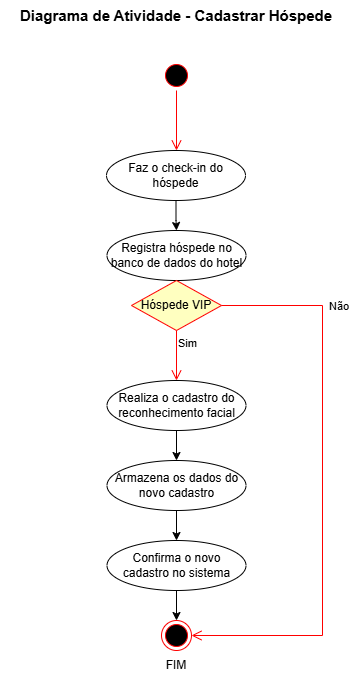

The diagram above was exported from draw.io. Its source (the exported page's mxGraphModel, read from the mxfile embedded in the PNG):
<mxGraphModel dx="997" dy="574" grid="1" gridSize="10" guides="1" tooltips="1" connect="1" arrows="1" fold="1" page="1" pageScale="1" pageWidth="827" pageHeight="1169" math="0" shadow="0">
  <root>
    <mxCell id="0" />
    <mxCell id="1" parent="0" />
    <mxCell id="BRMllwZy5E4j-WM6bNVC-1" value="Diagrama de Atividade - Cadastrar Hóspede" style="text;html=1;whiteSpace=wrap;strokeColor=none;fillColor=none;align=center;verticalAlign=middle;rounded=0;fontSize=15;fontStyle=1" parent="1" vertex="1">
      <mxGeometry x="238" y="20" width="352" height="30" as="geometry" />
    </mxCell>
    <mxCell id="BRMllwZy5E4j-WM6bNVC-5" value="" style="ellipse;html=1;shape=startState;fillColor=#000000;strokeColor=#ff0000;" parent="1" vertex="1">
      <mxGeometry x="399" y="80" width="30" height="30" as="geometry" />
    </mxCell>
    <mxCell id="BRMllwZy5E4j-WM6bNVC-6" value="" style="edgeStyle=orthogonalEdgeStyle;html=1;verticalAlign=bottom;endArrow=open;endSize=8;strokeColor=#ff0000;rounded=0;" parent="1" source="BRMllwZy5E4j-WM6bNVC-5" edge="1">
      <mxGeometry relative="1" as="geometry">
        <mxPoint x="414" y="170" as="targetPoint" />
      </mxGeometry>
    </mxCell>
    <mxCell id="BRMllwZy5E4j-WM6bNVC-8" value="Registra hóspede no banco de dados do hotel" style="ellipse;whiteSpace=wrap;html=1;align=center;" parent="1" vertex="1">
      <mxGeometry x="344.5" y="250" width="139" height="50" as="geometry" />
    </mxCell>
    <mxCell id="BRMllwZy5E4j-WM6bNVC-11" style="edgeStyle=orthogonalEdgeStyle;rounded=0;orthogonalLoop=1;jettySize=auto;html=1;entryX=0.5;entryY=0;entryDx=0;entryDy=0;" parent="1" source="BRMllwZy5E4j-WM6bNVC-10" target="BRMllwZy5E4j-WM6bNVC-8" edge="1">
      <mxGeometry relative="1" as="geometry" />
    </mxCell>
    <mxCell id="BRMllwZy5E4j-WM6bNVC-10" value="Faz o check-in do hóspede" style="ellipse;whiteSpace=wrap;html=1;align=center;" parent="1" vertex="1">
      <mxGeometry x="344" y="170" width="139" height="50" as="geometry" />
    </mxCell>
    <mxCell id="BRMllwZy5E4j-WM6bNVC-12" value="Hóspede VIP" style="rhombus;whiteSpace=wrap;html=1;fontColor=#000000;fillColor=#ffffc0;strokeColor=#ff0000;" parent="1" vertex="1">
      <mxGeometry x="369" y="300" width="90" height="50" as="geometry" />
    </mxCell>
    <mxCell id="BRMllwZy5E4j-WM6bNVC-13" value="Não" style="edgeStyle=orthogonalEdgeStyle;html=1;align=left;verticalAlign=bottom;endArrow=open;endSize=8;strokeColor=#ff0000;rounded=0;entryX=1;entryY=0.5;entryDx=0;entryDy=0;" parent="1" source="BRMllwZy5E4j-WM6bNVC-12" target="BRMllwZy5E4j-WM6bNVC-21" edge="1">
      <mxGeometry x="-0.6038" y="5" relative="1" as="geometry">
        <mxPoint x="520" y="660" as="targetPoint" />
        <Array as="points">
          <mxPoint x="560" y="325" />
          <mxPoint x="560" y="655" />
        </Array>
        <mxPoint as="offset" />
      </mxGeometry>
    </mxCell>
    <mxCell id="BRMllwZy5E4j-WM6bNVC-14" value="Sim" style="edgeStyle=orthogonalEdgeStyle;html=1;align=left;verticalAlign=top;endArrow=open;endSize=8;strokeColor=#ff0000;rounded=0;" parent="1" source="BRMllwZy5E4j-WM6bNVC-12" edge="1">
      <mxGeometry x="-1" relative="1" as="geometry">
        <mxPoint x="414" y="400" as="targetPoint" />
        <mxPoint as="offset" />
      </mxGeometry>
    </mxCell>
    <mxCell id="BRMllwZy5E4j-WM6bNVC-18" style="edgeStyle=orthogonalEdgeStyle;rounded=0;orthogonalLoop=1;jettySize=auto;html=1;entryX=0.5;entryY=0;entryDx=0;entryDy=0;" parent="1" source="BRMllwZy5E4j-WM6bNVC-16" target="BRMllwZy5E4j-WM6bNVC-17" edge="1">
      <mxGeometry relative="1" as="geometry" />
    </mxCell>
    <mxCell id="BRMllwZy5E4j-WM6bNVC-16" value="Realiza o cadastro do reconhecimento facial" style="ellipse;whiteSpace=wrap;html=1;align=center;" parent="1" vertex="1">
      <mxGeometry x="344.5" y="400" width="139" height="50" as="geometry" />
    </mxCell>
    <mxCell id="BRMllwZy5E4j-WM6bNVC-20" style="edgeStyle=orthogonalEdgeStyle;rounded=0;orthogonalLoop=1;jettySize=auto;html=1;entryX=0.5;entryY=0;entryDx=0;entryDy=0;" parent="1" source="BRMllwZy5E4j-WM6bNVC-17" target="BRMllwZy5E4j-WM6bNVC-19" edge="1">
      <mxGeometry relative="1" as="geometry" />
    </mxCell>
    <mxCell id="BRMllwZy5E4j-WM6bNVC-17" value="Armazena os dados do novo cadastro" style="ellipse;whiteSpace=wrap;html=1;align=center;" parent="1" vertex="1">
      <mxGeometry x="344.5" y="480" width="139" height="50" as="geometry" />
    </mxCell>
    <mxCell id="BRMllwZy5E4j-WM6bNVC-22" style="edgeStyle=orthogonalEdgeStyle;rounded=0;orthogonalLoop=1;jettySize=auto;html=1;entryX=0.5;entryY=0;entryDx=0;entryDy=0;" parent="1" source="BRMllwZy5E4j-WM6bNVC-19" target="BRMllwZy5E4j-WM6bNVC-21" edge="1">
      <mxGeometry relative="1" as="geometry" />
    </mxCell>
    <mxCell id="BRMllwZy5E4j-WM6bNVC-19" value="Confirma o novo cadastro no sistema" style="ellipse;whiteSpace=wrap;html=1;align=center;" parent="1" vertex="1">
      <mxGeometry x="344.5" y="560" width="139" height="50" as="geometry" />
    </mxCell>
    <mxCell id="BRMllwZy5E4j-WM6bNVC-21" value="" style="ellipse;html=1;shape=endState;fillColor=#000000;strokeColor=#ff0000;" parent="1" vertex="1">
      <mxGeometry x="399" y="640" width="30" height="30" as="geometry" />
    </mxCell>
    <mxCell id="BRMllwZy5E4j-WM6bNVC-23" value="FIM" style="text;html=1;whiteSpace=wrap;strokeColor=none;fillColor=none;align=center;verticalAlign=middle;rounded=0;" parent="1" vertex="1">
      <mxGeometry x="384" y="670" width="60" height="30" as="geometry" />
    </mxCell>
  </root>
</mxGraphModel>